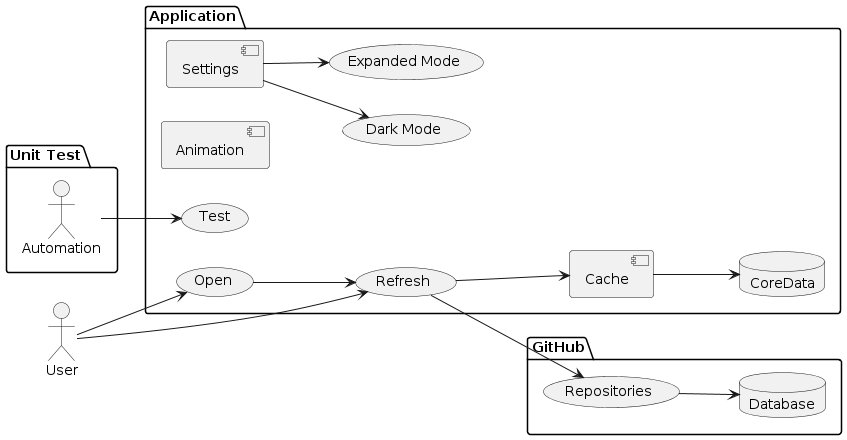

The diagram above was rendered by PlantUML. Its source (embedded in the PNG):
@startuml
left to right direction
actor User as u
package "Unit Test" {
  actor "Automation" as fc
}
package Application {
  usecase "Open" as UC1
  usecase "Refresh" as UC2
  usecase "Test" as UC4
  database CoreData as CD
  component Cache
  component Animation
  component Settings
  usecase "Dark Mode" as DM
  usecase "Expanded Mode" as EM
}
package GitHub {
  usecase "Repositories" as Rep
  database Database as DB
}

fc --> UC4
u --> UC1
UC1 --> UC2
u --> UC2
UC2 --> Rep
UC2 --> Cache
Rep --> DB
Cache --> CD
Settings --> DM
Settings --> EM
@enduml